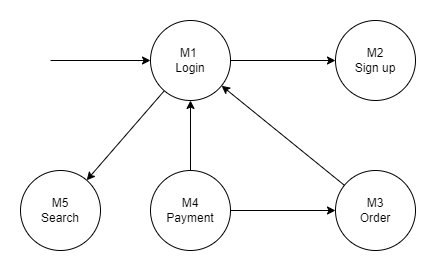

The diagram above was exported from draw.io. Its source (the exported page's mxGraphModel, read from the mxfile embedded in the PNG):
<mxGraphModel dx="1290" dy="534" grid="1" gridSize="10" guides="1" tooltips="1" connect="1" arrows="1" fold="1" page="1" pageScale="1" pageWidth="850" pageHeight="1100" math="0" shadow="0">
  <root>
    <mxCell id="0" />
    <mxCell id="1" parent="0" />
    <mxCell id="KUsmHqGQ0O1Wu7wo-Fiw-1" value="M1&amp;nbsp;&lt;br&gt;Login" style="ellipse;whiteSpace=wrap;html=1;aspect=fixed;" vertex="1" parent="1">
      <mxGeometry x="200" y="150" width="80" height="80" as="geometry" />
    </mxCell>
    <mxCell id="KUsmHqGQ0O1Wu7wo-Fiw-2" value="M2&lt;br&gt;Sign up" style="ellipse;whiteSpace=wrap;html=1;aspect=fixed;" vertex="1" parent="1">
      <mxGeometry x="385" y="150" width="80" height="80" as="geometry" />
    </mxCell>
    <mxCell id="KUsmHqGQ0O1Wu7wo-Fiw-9" value="" style="edgeStyle=orthogonalEdgeStyle;rounded=0;orthogonalLoop=1;jettySize=auto;html=1;" edge="1" parent="1" source="KUsmHqGQ0O1Wu7wo-Fiw-3" target="KUsmHqGQ0O1Wu7wo-Fiw-4">
      <mxGeometry relative="1" as="geometry" />
    </mxCell>
    <mxCell id="KUsmHqGQ0O1Wu7wo-Fiw-3" value="M4&lt;br&gt;Payment" style="ellipse;whiteSpace=wrap;html=1;aspect=fixed;" vertex="1" parent="1">
      <mxGeometry x="200" y="300" width="80" height="80" as="geometry" />
    </mxCell>
    <mxCell id="KUsmHqGQ0O1Wu7wo-Fiw-4" value="M3&lt;br&gt;Order" style="ellipse;whiteSpace=wrap;html=1;aspect=fixed;" vertex="1" parent="1">
      <mxGeometry x="385" y="300" width="80" height="80" as="geometry" />
    </mxCell>
    <mxCell id="KUsmHqGQ0O1Wu7wo-Fiw-5" value="M5&lt;br&gt;Search" style="ellipse;whiteSpace=wrap;html=1;aspect=fixed;" vertex="1" parent="1">
      <mxGeometry x="70" y="300" width="80" height="80" as="geometry" />
    </mxCell>
    <mxCell id="KUsmHqGQ0O1Wu7wo-Fiw-6" value="" style="endArrow=classic;html=1;rounded=0;entryX=0;entryY=0.5;entryDx=0;entryDy=0;" edge="1" parent="1" target="KUsmHqGQ0O1Wu7wo-Fiw-1">
      <mxGeometry width="50" height="50" relative="1" as="geometry">
        <mxPoint x="100" y="190" as="sourcePoint" />
        <mxPoint x="160" y="160" as="targetPoint" />
      </mxGeometry>
    </mxCell>
    <mxCell id="KUsmHqGQ0O1Wu7wo-Fiw-7" value="" style="endArrow=classic;html=1;rounded=0;entryX=0;entryY=0.5;entryDx=0;entryDy=0;" edge="1" parent="1" source="KUsmHqGQ0O1Wu7wo-Fiw-1" target="KUsmHqGQ0O1Wu7wo-Fiw-2">
      <mxGeometry width="50" height="50" relative="1" as="geometry">
        <mxPoint x="270" y="270" as="sourcePoint" />
        <mxPoint x="320" y="220" as="targetPoint" />
      </mxGeometry>
    </mxCell>
    <mxCell id="KUsmHqGQ0O1Wu7wo-Fiw-8" value="" style="endArrow=classic;html=1;rounded=0;entryX=0.5;entryY=1;entryDx=0;entryDy=0;" edge="1" parent="1" source="KUsmHqGQ0O1Wu7wo-Fiw-3" target="KUsmHqGQ0O1Wu7wo-Fiw-1">
      <mxGeometry width="50" height="50" relative="1" as="geometry">
        <mxPoint x="300" y="470" as="sourcePoint" />
        <mxPoint x="350" y="420" as="targetPoint" />
      </mxGeometry>
    </mxCell>
    <mxCell id="KUsmHqGQ0O1Wu7wo-Fiw-11" value="" style="endArrow=classic;html=1;rounded=0;" edge="1" parent="1" source="KUsmHqGQ0O1Wu7wo-Fiw-4" target="KUsmHqGQ0O1Wu7wo-Fiw-1">
      <mxGeometry width="50" height="50" relative="1" as="geometry">
        <mxPoint x="310" y="310" as="sourcePoint" />
        <mxPoint x="360" y="260" as="targetPoint" />
      </mxGeometry>
    </mxCell>
    <mxCell id="KUsmHqGQ0O1Wu7wo-Fiw-12" value="" style="endArrow=classic;html=1;rounded=0;" edge="1" parent="1" source="KUsmHqGQ0O1Wu7wo-Fiw-1" target="KUsmHqGQ0O1Wu7wo-Fiw-5">
      <mxGeometry width="50" height="50" relative="1" as="geometry">
        <mxPoint x="130" y="290" as="sourcePoint" />
        <mxPoint x="180" y="240" as="targetPoint" />
      </mxGeometry>
    </mxCell>
  </root>
</mxGraphModel>